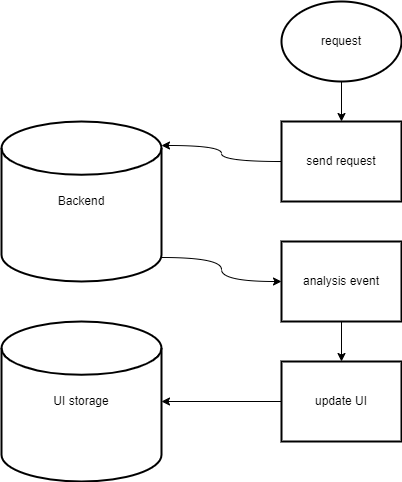

The diagram above was exported from draw.io. Its source (the exported page's mxGraphModel, read from the mxfile embedded in the PNG):
<mxGraphModel dx="1422" dy="1874" grid="1" gridSize="10" guides="1" tooltips="1" connect="1" arrows="1" fold="1" page="1" pageScale="1" pageWidth="827" pageHeight="1169" math="0" shadow="0">
  <root>
    <mxCell id="0" />
    <mxCell id="1" parent="0" />
    <mxCell id="1VhbnXQk2iHDU1tHf4-I-48" style="edgeStyle=orthogonalEdgeStyle;curved=1;rounded=0;orthogonalLoop=1;jettySize=auto;html=1;exitX=1;exitY=0.85;exitDx=0;exitDy=0;exitPerimeter=0;entryX=0;entryY=0.5;entryDx=0;entryDy=0;" edge="1" parent="1" source="1VhbnXQk2iHDU1tHf4-I-1" target="1VhbnXQk2iHDU1tHf4-I-46">
      <mxGeometry relative="1" as="geometry" />
    </mxCell>
    <mxCell id="1VhbnXQk2iHDU1tHf4-I-1" value="Backend" style="strokeWidth=2;html=1;shape=mxgraph.flowchart.database;whiteSpace=wrap;" vertex="1" parent="1">
      <mxGeometry x="120" width="160" height="160" as="geometry" />
    </mxCell>
    <mxCell id="1VhbnXQk2iHDU1tHf4-I-3" value="UI storage" style="strokeWidth=2;html=1;shape=mxgraph.flowchart.database;whiteSpace=wrap;" vertex="1" parent="1">
      <mxGeometry x="120" y="200" width="160" height="160" as="geometry" />
    </mxCell>
    <mxCell id="1VhbnXQk2iHDU1tHf4-I-44" value="" style="edgeStyle=orthogonalEdgeStyle;curved=1;rounded=0;orthogonalLoop=1;jettySize=auto;html=1;" edge="1" parent="1" source="1VhbnXQk2iHDU1tHf4-I-4" target="1VhbnXQk2iHDU1tHf4-I-43">
      <mxGeometry relative="1" as="geometry" />
    </mxCell>
    <mxCell id="1VhbnXQk2iHDU1tHf4-I-4" value="request" style="strokeWidth=2;html=1;shape=mxgraph.flowchart.start_1;whiteSpace=wrap;" vertex="1" parent="1">
      <mxGeometry x="400" y="-120" width="120" height="80" as="geometry" />
    </mxCell>
    <mxCell id="1VhbnXQk2iHDU1tHf4-I-45" style="edgeStyle=orthogonalEdgeStyle;curved=1;rounded=0;orthogonalLoop=1;jettySize=auto;html=1;exitX=0;exitY=0.5;exitDx=0;exitDy=0;entryX=1;entryY=0.15;entryDx=0;entryDy=0;entryPerimeter=0;" edge="1" parent="1" source="1VhbnXQk2iHDU1tHf4-I-43" target="1VhbnXQk2iHDU1tHf4-I-1">
      <mxGeometry relative="1" as="geometry" />
    </mxCell>
    <mxCell id="1VhbnXQk2iHDU1tHf4-I-43" value="send request" style="whiteSpace=wrap;html=1;strokeWidth=2;" vertex="1" parent="1">
      <mxGeometry x="400" width="120" height="80" as="geometry" />
    </mxCell>
    <mxCell id="1VhbnXQk2iHDU1tHf4-I-50" value="" style="edgeStyle=orthogonalEdgeStyle;curved=1;rounded=0;orthogonalLoop=1;jettySize=auto;html=1;entryX=0.5;entryY=0;entryDx=0;entryDy=0;" edge="1" parent="1" source="1VhbnXQk2iHDU1tHf4-I-46" target="1VhbnXQk2iHDU1tHf4-I-52">
      <mxGeometry relative="1" as="geometry">
        <mxPoint x="460" y="240" as="targetPoint" />
      </mxGeometry>
    </mxCell>
    <mxCell id="1VhbnXQk2iHDU1tHf4-I-46" value="analysis event" style="whiteSpace=wrap;html=1;strokeWidth=2;" vertex="1" parent="1">
      <mxGeometry x="400" y="120" width="120" height="80" as="geometry" />
    </mxCell>
    <mxCell id="1VhbnXQk2iHDU1tHf4-I-55" style="edgeStyle=orthogonalEdgeStyle;curved=1;rounded=0;orthogonalLoop=1;jettySize=auto;html=1;exitX=0;exitY=0.5;exitDx=0;exitDy=0;entryX=1;entryY=0.5;entryDx=0;entryDy=0;entryPerimeter=0;" edge="1" parent="1" source="1VhbnXQk2iHDU1tHf4-I-52" target="1VhbnXQk2iHDU1tHf4-I-3">
      <mxGeometry relative="1" as="geometry" />
    </mxCell>
    <mxCell id="1VhbnXQk2iHDU1tHf4-I-52" value="update UI" style="whiteSpace=wrap;html=1;strokeWidth=2;" vertex="1" parent="1">
      <mxGeometry x="400" y="240" width="120" height="80" as="geometry" />
    </mxCell>
  </root>
</mxGraphModel>